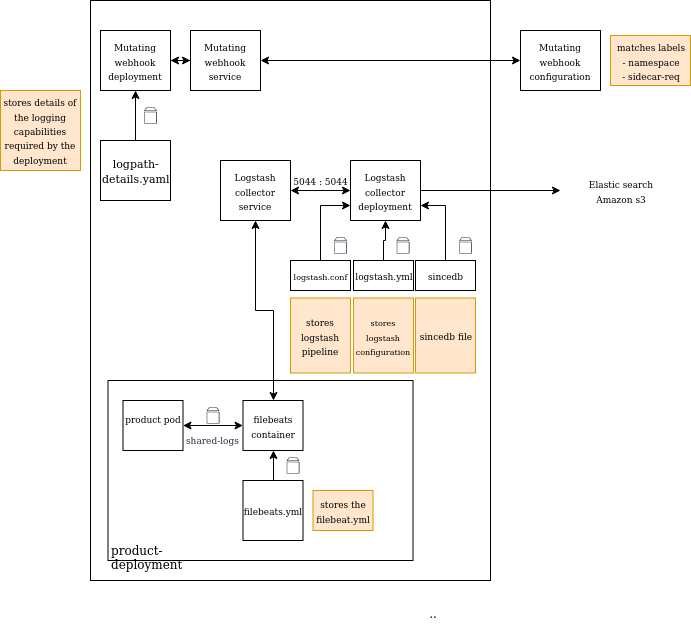

The diagram above was exported from draw.io. Its source (the exported page's mxGraphModel, read from the mxfile embedded in the PNG):
<mxGraphModel dx="1906" dy="610" grid="1" gridSize="10" guides="1" tooltips="1" connect="1" arrows="1" fold="1" page="1" pageScale="1" pageWidth="850" pageHeight="1100" math="0" shadow="0">
  <root>
    <mxCell id="0" />
    <mxCell id="1" parent="0" />
    <mxCell id="BaB2yuHv61Iv7ORjWDz2-2" value="" style="rounded=0;whiteSpace=wrap;html=1;" parent="1" vertex="1">
      <mxGeometry x="70" y="120" width="400" height="580" as="geometry" />
    </mxCell>
    <mxCell id="BaB2yuHv61Iv7ORjWDz2-5" value="" style="edgeStyle=orthogonalEdgeStyle;rounded=0;orthogonalLoop=1;jettySize=auto;html=1;startArrow=classic;startFill=1;" parent="1" source="BaB2yuHv61Iv7ORjWDz2-3" target="BaB2yuHv61Iv7ORjWDz2-4" edge="1">
      <mxGeometry relative="1" as="geometry" />
    </mxCell>
    <mxCell id="IPW3mmMNSIjVU_5KeMcR-7" value="" style="edgeStyle=orthogonalEdgeStyle;rounded=0;orthogonalLoop=1;jettySize=auto;html=1;startArrow=classic;startFill=1;endArrow=none;endFill=0;" parent="1" source="BaB2yuHv61Iv7ORjWDz2-3" target="IPW3mmMNSIjVU_5KeMcR-5" edge="1">
      <mxGeometry relative="1" as="geometry" />
    </mxCell>
    <mxCell id="BaB2yuHv61Iv7ORjWDz2-3" value="&lt;font style=&quot;font-size: 9px&quot;&gt;Mutating webhook deployment&lt;/font&gt;" style="rounded=0;whiteSpace=wrap;html=1;" parent="1" vertex="1">
      <mxGeometry x="80" y="150" width="70" height="60" as="geometry" />
    </mxCell>
    <mxCell id="IPW3mmMNSIjVU_5KeMcR-3" value="" style="edgeStyle=orthogonalEdgeStyle;rounded=0;orthogonalLoop=1;jettySize=auto;html=1;startArrow=classic;startFill=1;entryX=0;entryY=0.5;entryDx=0;entryDy=0;" parent="1" source="BaB2yuHv61Iv7ORjWDz2-4" target="BaB2yuHv61Iv7ORjWDz2-9" edge="1">
      <mxGeometry relative="1" as="geometry">
        <mxPoint x="320" y="180" as="targetPoint" />
      </mxGeometry>
    </mxCell>
    <mxCell id="BaB2yuHv61Iv7ORjWDz2-4" value="&lt;font style=&quot;font-size: 9px&quot;&gt;Mutating webhook service&lt;/font&gt;" style="rounded=0;whiteSpace=wrap;html=1;" parent="1" vertex="1">
      <mxGeometry x="170" y="150" width="70" height="60" as="geometry" />
    </mxCell>
    <mxCell id="BaB2yuHv61Iv7ORjWDz2-9" value="&lt;font style=&quot;font-size: 9px&quot;&gt;Mutating webhook configuration&lt;br&gt;&lt;/font&gt;" style="rounded=0;whiteSpace=wrap;html=1;" parent="1" vertex="1">
      <mxGeometry x="500" y="150" width="80" height="60" as="geometry" />
    </mxCell>
    <mxCell id="IPW3mmMNSIjVU_5KeMcR-1" value="&lt;div&gt;&lt;font style=&quot;font-size: 9px&quot;&gt;matches labels&lt;/font&gt;&lt;/div&gt;&lt;div&gt;&lt;font style=&quot;font-size: 9px&quot;&gt;- namespace &lt;br&gt;&lt;/font&gt;&lt;/div&gt;&lt;div&gt;&lt;font style=&quot;font-size: 9px&quot;&gt;- sidecar-req&lt;br&gt;&lt;/font&gt;&lt;/div&gt;" style="rounded=0;whiteSpace=wrap;html=1;fillColor=#ffe6cc;strokeColor=#d79b00;" parent="1" vertex="1">
      <mxGeometry x="590" y="155" width="80" height="50" as="geometry" />
    </mxCell>
    <mxCell id="IPW3mmMNSIjVU_5KeMcR-5" value="&lt;font style=&quot;font-size: 11px&quot;&gt;logpath-details.yaml&lt;/font&gt;" style="rounded=0;whiteSpace=wrap;html=1;" parent="1" vertex="1">
      <mxGeometry x="80" y="260" width="70" height="60" as="geometry" />
    </mxCell>
    <mxCell id="IPW3mmMNSIjVU_5KeMcR-6" value="&lt;font style=&quot;font-size: 9px&quot;&gt;stores details of the logging capabilities required by the deployment&lt;br&gt;&lt;/font&gt;" style="rounded=0;whiteSpace=wrap;html=1;fillColor=#ffe6cc;strokeColor=#d79b00;" parent="1" vertex="1">
      <mxGeometry x="-20" y="210" width="80" height="80" as="geometry" />
    </mxCell>
    <mxCell id="IPW3mmMNSIjVU_5KeMcR-13" value="" style="edgeStyle=orthogonalEdgeStyle;rounded=0;orthogonalLoop=1;jettySize=auto;html=1;startArrow=none;startFill=0;endArrow=classic;endFill=1;" parent="1" source="IPW3mmMNSIjVU_5KeMcR-8" target="IPW3mmMNSIjVU_5KeMcR-14" edge="1">
      <mxGeometry relative="1" as="geometry">
        <mxPoint x="480" y="310" as="targetPoint" />
      </mxGeometry>
    </mxCell>
    <mxCell id="IPW3mmMNSIjVU_5KeMcR-8" value="&lt;font style=&quot;font-size: 9px&quot;&gt;Logstash collector deployment&lt;br&gt;&lt;/font&gt;" style="rounded=0;whiteSpace=wrap;html=1;" parent="1" vertex="1">
      <mxGeometry x="330" y="280" width="70" height="60" as="geometry" />
    </mxCell>
    <mxCell id="IPW3mmMNSIjVU_5KeMcR-10" value="" style="edgeStyle=orthogonalEdgeStyle;rounded=0;orthogonalLoop=1;jettySize=auto;html=1;startArrow=classic;startFill=1;endArrow=classic;endFill=1;" parent="1" source="IPW3mmMNSIjVU_5KeMcR-9" target="IPW3mmMNSIjVU_5KeMcR-8" edge="1">
      <mxGeometry relative="1" as="geometry" />
    </mxCell>
    <mxCell id="IPW3mmMNSIjVU_5KeMcR-9" value="&lt;font style=&quot;font-size: 9px&quot;&gt;Logstash collector service&lt;br&gt;&lt;/font&gt;" style="rounded=0;whiteSpace=wrap;html=1;" parent="1" vertex="1">
      <mxGeometry x="200" y="280" width="70" height="60" as="geometry" />
    </mxCell>
    <mxCell id="IPW3mmMNSIjVU_5KeMcR-11" value="&lt;font style=&quot;font-size: 9px&quot;&gt;5044&lt;/font&gt;&lt;font style=&quot;font-size: 9px&quot;&gt; : 5044&lt;br&gt;&lt;/font&gt;" style="text;html=1;strokeColor=none;fillColor=none;align=center;verticalAlign=middle;whiteSpace=wrap;rounded=0;" parent="1" vertex="1">
      <mxGeometry x="270" y="290" width="60" height="20" as="geometry" />
    </mxCell>
    <mxCell id="IPW3mmMNSIjVU_5KeMcR-14" value="&lt;div&gt;&lt;font style=&quot;font-size: 9px&quot;&gt;Elastic search&lt;/font&gt;&lt;/div&gt;&lt;div&gt;&lt;font style=&quot;font-size: 9px&quot;&gt;Amazon s3&lt;br&gt;&lt;/font&gt;&lt;/div&gt;" style="text;html=1;strokeColor=none;fillColor=none;align=center;verticalAlign=middle;whiteSpace=wrap;rounded=0;" parent="1" vertex="1">
      <mxGeometry x="540" y="285" width="120" height="50" as="geometry" />
    </mxCell>
    <mxCell id="IPW3mmMNSIjVU_5KeMcR-16" value="&lt;div align=&quot;left&quot;&gt;&lt;br&gt;&lt;/div&gt;&lt;div align=&quot;left&quot;&gt;&lt;br&gt;&lt;/div&gt;&lt;div align=&quot;left&quot;&gt;&lt;br&gt;&lt;/div&gt;&lt;div align=&quot;left&quot;&gt;&lt;br&gt;&lt;/div&gt;&lt;div align=&quot;left&quot;&gt;&lt;br&gt;&lt;/div&gt;&lt;div align=&quot;left&quot;&gt;&lt;br&gt;&lt;/div&gt;&lt;div align=&quot;left&quot;&gt;&lt;br&gt;&lt;/div&gt;&lt;div align=&quot;left&quot;&gt;&lt;br&gt;&lt;/div&gt;&lt;div align=&quot;left&quot;&gt;&lt;br&gt;&lt;/div&gt;&lt;div align=&quot;left&quot;&gt;&lt;br&gt;&lt;/div&gt;&lt;div align=&quot;left&quot;&gt;&lt;br&gt;&lt;/div&gt;&lt;div align=&quot;left&quot;&gt;product-deployment&lt;br&gt;&lt;/div&gt;" style="rounded=0;whiteSpace=wrap;html=1;align=left;" parent="1" vertex="1">
      <mxGeometry x="87.5" y="500" width="305" height="180" as="geometry" />
    </mxCell>
    <mxCell id="IPW3mmMNSIjVU_5KeMcR-17" value="&lt;font style=&quot;font-size: 9px&quot;&gt;product pod&lt;/font&gt;" style="rounded=0;whiteSpace=wrap;html=1;" parent="1" vertex="1">
      <mxGeometry x="102.5" y="520" width="60" height="50" as="geometry" />
    </mxCell>
    <mxCell id="IPW3mmMNSIjVU_5KeMcR-18" value="&lt;font style=&quot;font-size: 9px&quot;&gt;filebeats container&lt;br&gt;&lt;/font&gt;" style="rounded=0;whiteSpace=wrap;html=1;" parent="1" vertex="1">
      <mxGeometry x="222.5" y="520" width="60" height="50" as="geometry" />
    </mxCell>
    <mxCell id="IPW3mmMNSIjVU_5KeMcR-19" value="" style="outlineConnect=0;fontColor=#232F3E;gradientColor=none;strokeColor=#232F3E;fillColor=#ffffff;dashed=0;verticalLabelPosition=bottom;verticalAlign=top;align=center;html=1;fontSize=12;fontStyle=0;aspect=fixed;shape=mxgraph.aws4.resourceIcon;resIcon=mxgraph.aws4.volume;" parent="1" vertex="1">
      <mxGeometry x="120" y="225" width="20" height="20" as="geometry" />
    </mxCell>
    <mxCell id="IPW3mmMNSIjVU_5KeMcR-21" value="&lt;font style=&quot;font-size: 9px&quot;&gt;shared-logs&lt;/font&gt;" style="outlineConnect=0;fontColor=#232F3E;gradientColor=none;strokeColor=#232F3E;fillColor=#ffffff;dashed=0;verticalLabelPosition=bottom;verticalAlign=top;align=center;html=1;fontSize=12;fontStyle=0;aspect=fixed;shape=mxgraph.aws4.resourceIcon;resIcon=mxgraph.aws4.volume;" parent="1" vertex="1">
      <mxGeometry x="182.5" y="525" width="20" height="20" as="geometry" />
    </mxCell>
    <mxCell id="IPW3mmMNSIjVU_5KeMcR-23" value="" style="endArrow=classic;startArrow=classic;html=1;exitX=1;exitY=0.5;exitDx=0;exitDy=0;entryX=0;entryY=0.5;entryDx=0;entryDy=0;" parent="1" source="IPW3mmMNSIjVU_5KeMcR-17" target="IPW3mmMNSIjVU_5KeMcR-18" edge="1">
      <mxGeometry width="50" height="50" relative="1" as="geometry">
        <mxPoint x="2.5" y="580" as="sourcePoint" />
        <mxPoint x="52.5" y="530" as="targetPoint" />
      </mxGeometry>
    </mxCell>
    <mxCell id="IPW3mmMNSIjVU_5KeMcR-26" value="" style="edgeStyle=orthogonalEdgeStyle;rounded=0;orthogonalLoop=1;jettySize=auto;html=1;startArrow=none;startFill=0;endArrow=classic;endFill=1;" parent="1" source="IPW3mmMNSIjVU_5KeMcR-25" target="IPW3mmMNSIjVU_5KeMcR-18" edge="1">
      <mxGeometry relative="1" as="geometry" />
    </mxCell>
    <mxCell id="IPW3mmMNSIjVU_5KeMcR-25" value="&lt;font style=&quot;font-size: 9px&quot;&gt;filebeats.yml &lt;br&gt;&lt;/font&gt;" style="rounded=0;whiteSpace=wrap;html=1;" parent="1" vertex="1">
      <mxGeometry x="222.5" y="600" width="60" height="60" as="geometry" />
    </mxCell>
    <mxCell id="IPW3mmMNSIjVU_5KeMcR-27" value="" style="outlineConnect=0;fontColor=#232F3E;gradientColor=none;strokeColor=#232F3E;fillColor=#ffffff;dashed=0;verticalLabelPosition=bottom;verticalAlign=top;align=center;html=1;fontSize=12;fontStyle=0;aspect=fixed;shape=mxgraph.aws4.resourceIcon;resIcon=mxgraph.aws4.volume;" parent="1" vertex="1">
      <mxGeometry x="262.5" y="575" width="20" height="20" as="geometry" />
    </mxCell>
    <mxCell id="IPW3mmMNSIjVU_5KeMcR-28" value="" style="edgeStyle=orthogonalEdgeStyle;rounded=0;orthogonalLoop=1;jettySize=auto;html=1;startArrow=classic;startFill=1;endArrow=classic;endFill=1;" parent="1" source="IPW3mmMNSIjVU_5KeMcR-9" target="IPW3mmMNSIjVU_5KeMcR-18" edge="1">
      <mxGeometry relative="1" as="geometry" />
    </mxCell>
    <mxCell id="IPW3mmMNSIjVU_5KeMcR-29" value="&lt;font style=&quot;font-size: 9px&quot;&gt;stores the filebeat.yml&lt;br&gt;&lt;/font&gt;" style="rounded=0;whiteSpace=wrap;html=1;fillColor=#ffe6cc;strokeColor=#d79b00;" parent="1" vertex="1">
      <mxGeometry x="292.5" y="610" width="60" height="40" as="geometry" />
    </mxCell>
    <mxCell id="IPW3mmMNSIjVU_5KeMcR-31" value="" style="edgeStyle=orthogonalEdgeStyle;rounded=0;orthogonalLoop=1;jettySize=auto;html=1;startArrow=none;startFill=0;endArrow=classic;endFill=1;entryX=1;entryY=0.75;entryDx=0;entryDy=0;" parent="1" source="IPW3mmMNSIjVU_5KeMcR-32" target="IPW3mmMNSIjVU_5KeMcR-8" edge="1">
      <mxGeometry relative="1" as="geometry">
        <mxPoint x="425" y="350" as="targetPoint" />
      </mxGeometry>
    </mxCell>
    <mxCell id="IPW3mmMNSIjVU_5KeMcR-32" value="&lt;font style=&quot;font-size: 9px&quot;&gt;sincedb&lt;/font&gt;" style="rounded=0;whiteSpace=wrap;html=1;" parent="1" vertex="1">
      <mxGeometry x="395" y="380" width="60" height="30" as="geometry" />
    </mxCell>
    <mxCell id="IPW3mmMNSIjVU_5KeMcR-33" value="" style="outlineConnect=0;fontColor=#232F3E;gradientColor=none;strokeColor=#232F3E;fillColor=#ffffff;dashed=0;verticalLabelPosition=bottom;verticalAlign=top;align=center;html=1;fontSize=12;fontStyle=0;aspect=fixed;shape=mxgraph.aws4.resourceIcon;resIcon=mxgraph.aws4.volume;" parent="1" vertex="1">
      <mxGeometry x="435" y="355" width="20" height="20" as="geometry" />
    </mxCell>
    <mxCell id="IPW3mmMNSIjVU_5KeMcR-34" value="" style="edgeStyle=orthogonalEdgeStyle;rounded=0;orthogonalLoop=1;jettySize=auto;html=1;startArrow=none;startFill=0;endArrow=classic;endFill=1;entryX=0;entryY=0.75;entryDx=0;entryDy=0;" parent="1" source="IPW3mmMNSIjVU_5KeMcR-35" target="IPW3mmMNSIjVU_5KeMcR-8" edge="1">
      <mxGeometry relative="1" as="geometry">
        <mxPoint x="300" y="350" as="targetPoint" />
      </mxGeometry>
    </mxCell>
    <mxCell id="IPW3mmMNSIjVU_5KeMcR-35" value="&lt;font style=&quot;font-size: 8px&quot;&gt;logstash.conf&lt;/font&gt;" style="rounded=0;whiteSpace=wrap;html=1;" parent="1" vertex="1">
      <mxGeometry x="270" y="380" width="60" height="30" as="geometry" />
    </mxCell>
    <mxCell id="IPW3mmMNSIjVU_5KeMcR-36" value="" style="outlineConnect=0;fontColor=#232F3E;gradientColor=none;strokeColor=#232F3E;fillColor=#ffffff;dashed=0;verticalLabelPosition=bottom;verticalAlign=top;align=center;html=1;fontSize=12;fontStyle=0;aspect=fixed;shape=mxgraph.aws4.resourceIcon;resIcon=mxgraph.aws4.volume;" parent="1" vertex="1">
      <mxGeometry x="310" y="355" width="20" height="20" as="geometry" />
    </mxCell>
    <mxCell id="IPW3mmMNSIjVU_5KeMcR-38" value="" style="edgeStyle=orthogonalEdgeStyle;rounded=0;orthogonalLoop=1;jettySize=auto;html=1;startArrow=none;startFill=0;endArrow=classic;endFill=1;entryX=0.5;entryY=1;entryDx=0;entryDy=0;" parent="1" source="IPW3mmMNSIjVU_5KeMcR-39" target="IPW3mmMNSIjVU_5KeMcR-8" edge="1">
      <mxGeometry relative="1" as="geometry">
        <mxPoint x="362.5" y="350" as="targetPoint" />
      </mxGeometry>
    </mxCell>
    <mxCell id="IPW3mmMNSIjVU_5KeMcR-39" value="&lt;font style=&quot;font-size: 9px&quot;&gt;logstash.yml&lt;/font&gt;" style="rounded=0;whiteSpace=wrap;html=1;" parent="1" vertex="1">
      <mxGeometry x="333" y="380" width="60" height="30" as="geometry" />
    </mxCell>
    <mxCell id="IPW3mmMNSIjVU_5KeMcR-40" value="" style="outlineConnect=0;fontColor=#232F3E;gradientColor=none;strokeColor=#232F3E;fillColor=#ffffff;dashed=0;verticalLabelPosition=bottom;verticalAlign=top;align=center;html=1;fontSize=12;fontStyle=0;aspect=fixed;shape=mxgraph.aws4.resourceIcon;resIcon=mxgraph.aws4.volume;" parent="1" vertex="1">
      <mxGeometry x="372.5" y="355" width="20" height="20" as="geometry" />
    </mxCell>
    <mxCell id="IPW3mmMNSIjVU_5KeMcR-43" value="&lt;font style=&quot;font-size: 9px&quot;&gt;stores logstash pipeline&lt;br&gt;&lt;/font&gt;" style="rounded=0;whiteSpace=wrap;html=1;fillColor=#ffe6cc;strokeColor=#d79b00;" parent="1" vertex="1">
      <mxGeometry x="270" y="417.5" width="60" height="75" as="geometry" />
    </mxCell>
    <mxCell id="IPW3mmMNSIjVU_5KeMcR-44" value="&lt;font style=&quot;font-size: 8px&quot;&gt;stores logstash configuration&lt;/font&gt;" style="rounded=0;whiteSpace=wrap;html=1;fillColor=#ffe6cc;strokeColor=#d79b00;" parent="1" vertex="1">
      <mxGeometry x="333" y="417.5" width="60" height="75" as="geometry" />
    </mxCell>
    <mxCell id="IPW3mmMNSIjVU_5KeMcR-45" value="&lt;font style=&quot;font-size: 9px&quot;&gt;sincedb file&lt;br&gt;&lt;/font&gt;" style="rounded=0;whiteSpace=wrap;html=1;fillColor=#ffe6cc;strokeColor=#d79b00;" parent="1" vertex="1">
      <mxGeometry x="395" y="417.5" width="60" height="75" as="geometry" />
    </mxCell>
    <mxCell id="U0pDNYhA9eSFN373kDtc-1" value="&lt;div&gt;..&lt;/div&gt;&lt;div&gt;&lt;br&gt;&lt;/div&gt;" style="rounded=0;whiteSpace=wrap;html=1;fillColor=#ffe6cc;strokeColor=#d79b00;" parent="1" vertex="1">
      <mxGeometry x="383" y="740" width="58" as="geometry" />
    </mxCell>
  </root>
</mxGraphModel>